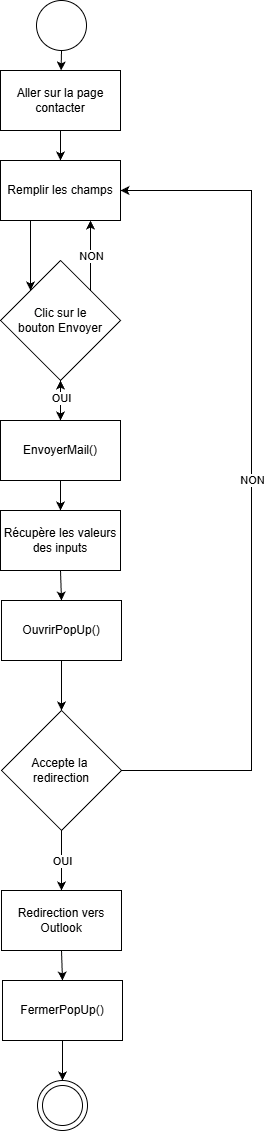

The diagram above was exported from draw.io. Its source (the exported page's mxGraphModel, read from the mxfile embedded in the PNG):
<mxGraphModel dx="1426" dy="795" grid="1" gridSize="10" guides="1" tooltips="1" connect="1" arrows="1" fold="1" page="1" pageScale="1" pageWidth="850" pageHeight="1100" math="0" shadow="0">
  <root>
    <mxCell id="0" />
    <mxCell id="1" parent="0" />
    <mxCell id="qLh4qhetBTYoZs5WSq9D-126" parent="1" style="ellipse;whiteSpace=wrap;html=1;" value="" vertex="1">
      <mxGeometry height="50" width="50" x="526" y="250" as="geometry" />
    </mxCell>
    <mxCell id="qLh4qhetBTYoZs5WSq9D-127" edge="1" parent="1" source="qLh4qhetBTYoZs5WSq9D-126" style="endArrow=classic;html=1;rounded=0;exitX=0.5;exitY=1;exitDx=0;exitDy=0;" target="qLh4qhetBTYoZs5WSq9D-128" value="">
      <mxGeometry height="50" relative="1" width="50" as="geometry">
        <mxPoint x="551" y="530" as="sourcePoint" />
        <mxPoint x="551" y="390" as="targetPoint" />
      </mxGeometry>
    </mxCell>
    <mxCell id="qLh4qhetBTYoZs5WSq9D-128" parent="1" style="rounded=0;whiteSpace=wrap;html=1;" value="Aller sur la page contacter" vertex="1">
      <mxGeometry height="60" width="120" x="490" y="320" as="geometry" />
    </mxCell>
    <mxCell id="qLh4qhetBTYoZs5WSq9D-129" edge="1" parent="1" source="qLh4qhetBTYoZs5WSq9D-128" style="endArrow=classic;html=1;rounded=0;exitX=0.5;exitY=1;exitDx=0;exitDy=0;entryX=0.5;entryY=0;entryDx=0;entryDy=0;" target="qLh4qhetBTYoZs5WSq9D-130" value="">
      <mxGeometry height="50" relative="1" width="50" as="geometry">
        <mxPoint x="551" y="560" as="sourcePoint" />
        <mxPoint x="551" y="490" as="targetPoint" />
      </mxGeometry>
    </mxCell>
    <mxCell id="qLh4qhetBTYoZs5WSq9D-130" parent="1" style="rounded=0;whiteSpace=wrap;html=1;" value="Remplir les champs" vertex="1">
      <mxGeometry height="60" width="120" x="490" y="410" as="geometry" />
    </mxCell>
    <mxCell id="qLh4qhetBTYoZs5WSq9D-131" edge="1" parent="1" source="qLh4qhetBTYoZs5WSq9D-130" style="endArrow=classic;html=1;rounded=0;entryX=0;entryY=0;entryDx=0;entryDy=0;exitX=0.25;exitY=1;exitDx=0;exitDy=0;" target="qLh4qhetBTYoZs5WSq9D-132" value="">
      <mxGeometry height="50" relative="1" width="50" as="geometry">
        <mxPoint x="521" y="560" as="sourcePoint" />
        <mxPoint x="551" y="590" as="targetPoint" />
      </mxGeometry>
    </mxCell>
    <mxCell id="qLh4qhetBTYoZs5WSq9D-132" parent="1" style="rhombus;whiteSpace=wrap;html=1;" value="Clic sur le&lt;div&gt;bouton Envoyer&lt;/div&gt;" vertex="1">
      <mxGeometry height="120" width="120" x="490" y="510" as="geometry" />
    </mxCell>
    <mxCell id="qLh4qhetBTYoZs5WSq9D-133" edge="1" parent="1" source="qLh4qhetBTYoZs5WSq9D-134" style="edgeStyle=orthogonalEdgeStyle;rounded=0;orthogonalLoop=1;jettySize=auto;html=1;" target="qLh4qhetBTYoZs5WSq9D-132" value="">
      <mxGeometry relative="1" as="geometry" />
    </mxCell>
    <mxCell id="qLh4qhetBTYoZs5WSq9D-134" parent="1" style="rounded=0;whiteSpace=wrap;html=1;" value="EnvoyerMail()" vertex="1">
      <mxGeometry height="60" width="120" x="490" y="670" as="geometry" />
    </mxCell>
    <mxCell id="qLh4qhetBTYoZs5WSq9D-135" edge="1" parent="1" source="qLh4qhetBTYoZs5WSq9D-134" style="endArrow=classic;html=1;rounded=0;exitX=0.5;exitY=1;exitDx=0;exitDy=0;" target="qLh4qhetBTYoZs5WSq9D-136" value="">
      <mxGeometry height="50" relative="1" width="50" as="geometry">
        <mxPoint x="581" y="910" as="sourcePoint" />
        <mxPoint x="551" y="880" as="targetPoint" />
      </mxGeometry>
    </mxCell>
    <mxCell id="qLh4qhetBTYoZs5WSq9D-136" parent="1" style="rounded=0;whiteSpace=wrap;html=1;" value="Récupère les valeurs&lt;div&gt;des inputs&lt;/div&gt;" vertex="1">
      <mxGeometry height="60" width="120" x="490" y="760" as="geometry" />
    </mxCell>
    <mxCell id="qLh4qhetBTYoZs5WSq9D-137" edge="1" parent="1" source="qLh4qhetBTYoZs5WSq9D-132" style="endArrow=classic;html=1;rounded=0;exitX=1;exitY=0;exitDx=0;exitDy=0;entryX=0.75;entryY=1;entryDx=0;entryDy=0;" target="qLh4qhetBTYoZs5WSq9D-130" value="">
      <mxGeometry relative="1" as="geometry">
        <mxPoint x="581" y="950" as="sourcePoint" />
        <mxPoint x="681" y="950" as="targetPoint" />
      </mxGeometry>
    </mxCell>
    <mxCell id="qLh4qhetBTYoZs5WSq9D-138" connectable="0" parent="qLh4qhetBTYoZs5WSq9D-137" style="edgeLabel;resizable=0;html=1;;align=center;verticalAlign=middle;" value="NON" vertex="1">
      <mxGeometry relative="1" as="geometry" />
    </mxCell>
    <mxCell id="qLh4qhetBTYoZs5WSq9D-139" edge="1" parent="1" source="qLh4qhetBTYoZs5WSq9D-132" style="endArrow=classic;html=1;rounded=0;entryX=0.5;entryY=0;entryDx=0;entryDy=0;" target="qLh4qhetBTYoZs5WSq9D-134" value="">
      <mxGeometry relative="1" as="geometry">
        <mxPoint x="631" y="790" as="sourcePoint" />
        <mxPoint x="731" y="790" as="targetPoint" />
      </mxGeometry>
    </mxCell>
    <mxCell id="qLh4qhetBTYoZs5WSq9D-140" connectable="0" parent="qLh4qhetBTYoZs5WSq9D-139" style="edgeLabel;html=1;align=center;verticalAlign=middle;resizable=0;points=[];" value="OUI" vertex="1">
      <mxGeometry relative="1" x="-0.156" as="geometry">
        <mxPoint as="offset" />
      </mxGeometry>
    </mxCell>
    <mxCell id="qLh4qhetBTYoZs5WSq9D-141" edge="1" parent="1" source="qLh4qhetBTYoZs5WSq9D-136" style="endArrow=classic;html=1;rounded=0;exitX=0.5;exitY=1;exitDx=0;exitDy=0;entryX=0.5;entryY=0;entryDx=0;entryDy=0;" target="qLh4qhetBTYoZs5WSq9D-143" value="">
      <mxGeometry height="50" relative="1" width="50" as="geometry">
        <mxPoint x="541" y="940" as="sourcePoint" />
        <mxPoint x="551" y="860" as="targetPoint" />
      </mxGeometry>
    </mxCell>
    <mxCell id="qLh4qhetBTYoZs5WSq9D-142" parent="1" style="rounded=0;whiteSpace=wrap;html=1;" value="Redirection vers Outlook" vertex="1">
      <mxGeometry height="60" width="120" x="491" y="1140" as="geometry" />
    </mxCell>
    <mxCell id="qLh4qhetBTYoZs5WSq9D-143" parent="1" style="rounded=0;whiteSpace=wrap;html=1;" value="OuvrirPopUp()" vertex="1">
      <mxGeometry height="60" width="120" x="491" y="850" as="geometry" />
    </mxCell>
    <mxCell id="qLh4qhetBTYoZs5WSq9D-144" parent="1" style="rounded=0;whiteSpace=wrap;html=1;" value="FermerPopUp()" vertex="1">
      <mxGeometry height="60" width="120" x="492" y="1230" as="geometry" />
    </mxCell>
    <mxCell id="qLh4qhetBTYoZs5WSq9D-145" edge="1" parent="1" source="qLh4qhetBTYoZs5WSq9D-143" style="endArrow=classic;html=1;rounded=0;entryX=0.5;entryY=0;entryDx=0;entryDy=0;exitX=0.5;exitY=1;exitDx=0;exitDy=0;" target="qLh4qhetBTYoZs5WSq9D-150" value="">
      <mxGeometry height="50" relative="1" width="50" as="geometry">
        <mxPoint x="461" y="860" as="sourcePoint" />
        <mxPoint x="611" y="1200" as="targetPoint" />
      </mxGeometry>
    </mxCell>
    <mxCell id="qLh4qhetBTYoZs5WSq9D-146" edge="1" parent="1" source="qLh4qhetBTYoZs5WSq9D-142" style="endArrow=classic;html=1;rounded=0;exitX=0.5;exitY=1;exitDx=0;exitDy=0;entryX=0.5;entryY=0;entryDx=0;entryDy=0;" target="qLh4qhetBTYoZs5WSq9D-144" value="">
      <mxGeometry height="50" relative="1" width="50" as="geometry">
        <mxPoint x="562" y="1450" as="sourcePoint" />
        <mxPoint x="462" y="1400" as="targetPoint" />
      </mxGeometry>
    </mxCell>
    <mxCell id="qLh4qhetBTYoZs5WSq9D-147" edge="1" parent="1" source="qLh4qhetBTYoZs5WSq9D-144" style="endArrow=classic;html=1;rounded=0;entryX=0.5;entryY=0;entryDx=0;entryDy=0;exitX=0.5;exitY=1;exitDx=0;exitDy=0;" target="qLh4qhetBTYoZs5WSq9D-148" value="">
      <mxGeometry height="50" relative="1" width="50" as="geometry">
        <mxPoint x="552" y="1400" as="sourcePoint" />
        <mxPoint x="552" y="1430" as="targetPoint" />
      </mxGeometry>
    </mxCell>
    <mxCell id="qLh4qhetBTYoZs5WSq9D-148" parent="1" style="ellipse;whiteSpace=wrap;html=1;" value="" vertex="1">
      <mxGeometry height="50" width="50" x="527" y="1330" as="geometry" />
    </mxCell>
    <mxCell id="qLh4qhetBTYoZs5WSq9D-149" parent="1" style="ellipse;whiteSpace=wrap;html=1;" value="" vertex="1">
      <mxGeometry height="40" width="40" x="532" y="1335" as="geometry" />
    </mxCell>
    <mxCell id="qLh4qhetBTYoZs5WSq9D-150" parent="1" style="rhombus;whiteSpace=wrap;html=1;" value="Accepte la&amp;nbsp;&lt;div&gt;redirection&lt;/div&gt;" vertex="1">
      <mxGeometry height="120" width="120" x="491" y="960" as="geometry" />
    </mxCell>
    <mxCell id="qLh4qhetBTYoZs5WSq9D-151" edge="1" parent="1" source="qLh4qhetBTYoZs5WSq9D-150" style="endArrow=classic;html=1;rounded=0;exitX=0.5;exitY=1;exitDx=0;exitDy=0;entryX=0.5;entryY=0;entryDx=0;entryDy=0;" target="qLh4qhetBTYoZs5WSq9D-142" value="">
      <mxGeometry relative="1" as="geometry">
        <mxPoint x="591" y="1140" as="sourcePoint" />
        <mxPoint x="651" y="980" as="targetPoint" />
      </mxGeometry>
    </mxCell>
    <mxCell id="qLh4qhetBTYoZs5WSq9D-152" connectable="0" parent="qLh4qhetBTYoZs5WSq9D-151" style="edgeLabel;resizable=0;html=1;;align=center;verticalAlign=middle;" value="OUI" vertex="1">
      <mxGeometry relative="1" as="geometry" />
    </mxCell>
    <mxCell id="qLh4qhetBTYoZs5WSq9D-153" edge="1" parent="1" source="qLh4qhetBTYoZs5WSq9D-150" style="endArrow=classic;html=1;rounded=0;exitX=1;exitY=0.5;exitDx=0;exitDy=0;entryX=1;entryY=0.5;entryDx=0;entryDy=0;" target="qLh4qhetBTYoZs5WSq9D-130" value="">
      <mxGeometry relative="1" as="geometry">
        <Array as="points">
          <mxPoint x="741" y="1020" />
          <mxPoint x="741" y="440" />
        </Array>
        <mxPoint x="661" y="1019.5" as="sourcePoint" />
        <mxPoint x="721" y="440" as="targetPoint" />
      </mxGeometry>
    </mxCell>
    <mxCell id="qLh4qhetBTYoZs5WSq9D-154" connectable="0" parent="qLh4qhetBTYoZs5WSq9D-153" style="edgeLabel;resizable=0;html=1;;align=center;verticalAlign=middle;" value="NON" vertex="1">
      <mxGeometry relative="1" as="geometry" />
    </mxCell>
  </root>
</mxGraphModel>